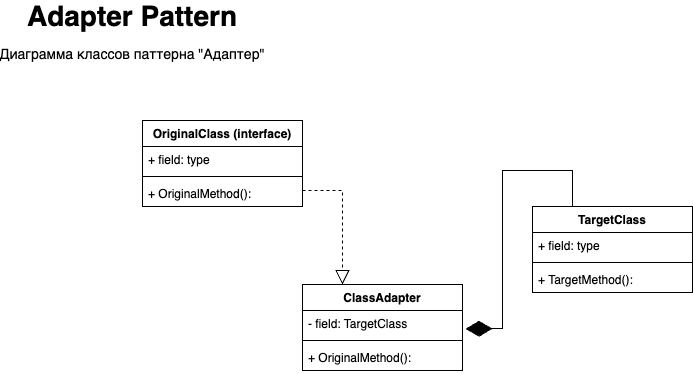

The diagram above was exported from draw.io. Its source (the exported page's mxGraphModel, read from the mxfile embedded in the PNG):
<mxGraphModel dx="1577" dy="858" grid="1" gridSize="10" guides="1" tooltips="1" connect="1" arrows="1" fold="1" page="1" pageScale="1" pageWidth="827" pageHeight="1169" math="0" shadow="0">
  <root>
    <mxCell id="0" />
    <mxCell id="1" parent="0" />
    <mxCell id="gWnw6A5nX4i1-y7w-OvK-1" value="ClassAdapter" style="swimlane;fontStyle=1;align=center;verticalAlign=top;childLayout=stackLayout;horizontal=1;startSize=26;horizontalStack=0;resizeParent=1;resizeParentMax=0;resizeLast=0;collapsible=1;marginBottom=0;" vertex="1" parent="1">
      <mxGeometry x="320" y="314" width="160" height="86" as="geometry" />
    </mxCell>
    <mxCell id="gWnw6A5nX4i1-y7w-OvK-2" value="- field: TargetClass" style="text;strokeColor=none;fillColor=none;align=left;verticalAlign=top;spacingLeft=4;spacingRight=4;overflow=hidden;rotatable=0;points=[[0,0.5],[1,0.5]];portConstraint=eastwest;" vertex="1" parent="gWnw6A5nX4i1-y7w-OvK-1">
      <mxGeometry y="26" width="160" height="26" as="geometry" />
    </mxCell>
    <mxCell id="gWnw6A5nX4i1-y7w-OvK-3" value="" style="line;strokeWidth=1;fillColor=none;align=left;verticalAlign=middle;spacingTop=-1;spacingLeft=3;spacingRight=3;rotatable=0;labelPosition=right;points=[];portConstraint=eastwest;strokeColor=inherit;" vertex="1" parent="gWnw6A5nX4i1-y7w-OvK-1">
      <mxGeometry y="52" width="160" height="8" as="geometry" />
    </mxCell>
    <mxCell id="gWnw6A5nX4i1-y7w-OvK-4" value="+ OriginalMethod():" style="text;strokeColor=none;fillColor=none;align=left;verticalAlign=top;spacingLeft=4;spacingRight=4;overflow=hidden;rotatable=0;points=[[0,0.5],[1,0.5]];portConstraint=eastwest;" vertex="1" parent="gWnw6A5nX4i1-y7w-OvK-1">
      <mxGeometry y="60" width="160" height="26" as="geometry" />
    </mxCell>
    <mxCell id="gWnw6A5nX4i1-y7w-OvK-5" value="TargetClass" style="swimlane;fontStyle=1;align=center;verticalAlign=top;childLayout=stackLayout;horizontal=1;startSize=26;horizontalStack=0;resizeParent=1;resizeParentMax=0;resizeLast=0;collapsible=1;marginBottom=0;" vertex="1" parent="1">
      <mxGeometry x="550" y="236" width="160" height="86" as="geometry" />
    </mxCell>
    <mxCell id="gWnw6A5nX4i1-y7w-OvK-6" value="+ field: type" style="text;strokeColor=none;fillColor=none;align=left;verticalAlign=top;spacingLeft=4;spacingRight=4;overflow=hidden;rotatable=0;points=[[0,0.5],[1,0.5]];portConstraint=eastwest;" vertex="1" parent="gWnw6A5nX4i1-y7w-OvK-5">
      <mxGeometry y="26" width="160" height="26" as="geometry" />
    </mxCell>
    <mxCell id="gWnw6A5nX4i1-y7w-OvK-7" value="" style="line;strokeWidth=1;fillColor=none;align=left;verticalAlign=middle;spacingTop=-1;spacingLeft=3;spacingRight=3;rotatable=0;labelPosition=right;points=[];portConstraint=eastwest;strokeColor=inherit;" vertex="1" parent="gWnw6A5nX4i1-y7w-OvK-5">
      <mxGeometry y="52" width="160" height="8" as="geometry" />
    </mxCell>
    <mxCell id="gWnw6A5nX4i1-y7w-OvK-8" value="+ TargetMethod():" style="text;strokeColor=none;fillColor=none;align=left;verticalAlign=top;spacingLeft=4;spacingRight=4;overflow=hidden;rotatable=0;points=[[0,0.5],[1,0.5]];portConstraint=eastwest;" vertex="1" parent="gWnw6A5nX4i1-y7w-OvK-5">
      <mxGeometry y="60" width="160" height="26" as="geometry" />
    </mxCell>
    <mxCell id="gWnw6A5nX4i1-y7w-OvK-9" value="OriginalClass (interface)" style="swimlane;fontStyle=1;align=center;verticalAlign=top;childLayout=stackLayout;horizontal=1;startSize=26;horizontalStack=0;resizeParent=1;resizeParentMax=0;resizeLast=0;collapsible=1;marginBottom=0;" vertex="1" parent="1">
      <mxGeometry x="160" y="150" width="160" height="86" as="geometry" />
    </mxCell>
    <mxCell id="gWnw6A5nX4i1-y7w-OvK-10" value="+ field: type" style="text;strokeColor=none;fillColor=none;align=left;verticalAlign=top;spacingLeft=4;spacingRight=4;overflow=hidden;rotatable=0;points=[[0,0.5],[1,0.5]];portConstraint=eastwest;" vertex="1" parent="gWnw6A5nX4i1-y7w-OvK-9">
      <mxGeometry y="26" width="160" height="26" as="geometry" />
    </mxCell>
    <mxCell id="gWnw6A5nX4i1-y7w-OvK-11" value="" style="line;strokeWidth=1;fillColor=none;align=left;verticalAlign=middle;spacingTop=-1;spacingLeft=3;spacingRight=3;rotatable=0;labelPosition=right;points=[];portConstraint=eastwest;strokeColor=inherit;" vertex="1" parent="gWnw6A5nX4i1-y7w-OvK-9">
      <mxGeometry y="52" width="160" height="8" as="geometry" />
    </mxCell>
    <mxCell id="gWnw6A5nX4i1-y7w-OvK-12" value="+ OriginalMethod():" style="text;strokeColor=none;fillColor=none;align=left;verticalAlign=top;spacingLeft=4;spacingRight=4;overflow=hidden;rotatable=0;points=[[0,0.5],[1,0.5]];portConstraint=eastwest;" vertex="1" parent="gWnw6A5nX4i1-y7w-OvK-9">
      <mxGeometry y="60" width="160" height="26" as="geometry" />
    </mxCell>
    <mxCell id="gWnw6A5nX4i1-y7w-OvK-19" value="Adapter Pattern" style="text;align=center;fontStyle=1;verticalAlign=middle;spacingLeft=3;spacingRight=3;strokeColor=none;rotatable=0;points=[[0,0.5],[1,0.5]];portConstraint=eastwest;fontSize=28;" vertex="1" parent="1">
      <mxGeometry x="110" y="30" width="80" height="26" as="geometry" />
    </mxCell>
    <mxCell id="gWnw6A5nX4i1-y7w-OvK-20" value="Диаграмма классов паттерна &quot;Адаптер&quot;" style="text;align=center;fontStyle=0;verticalAlign=middle;spacingLeft=3;spacingRight=3;strokeColor=none;rotatable=0;points=[[0,0.5],[1,0.5]];portConstraint=eastwest;fontSize=14;" vertex="1" parent="1">
      <mxGeometry x="110" y="70" width="80" height="26" as="geometry" />
    </mxCell>
    <mxCell id="gWnw6A5nX4i1-y7w-OvK-21" value="" style="endArrow=block;dashed=1;endFill=0;endSize=12;html=1;rounded=0;fontSize=14;entryX=0.25;entryY=0;entryDx=0;entryDy=0;" edge="1" parent="1" target="gWnw6A5nX4i1-y7w-OvK-1">
      <mxGeometry width="160" relative="1" as="geometry">
        <mxPoint x="320" y="220" as="sourcePoint" />
        <mxPoint x="470" y="180" as="targetPoint" />
        <Array as="points">
          <mxPoint x="360" y="220" />
        </Array>
      </mxGeometry>
    </mxCell>
    <mxCell id="gWnw6A5nX4i1-y7w-OvK-24" value="" style="endArrow=diamondThin;endFill=1;endSize=24;html=1;rounded=0;fontSize=14;exitX=0.25;exitY=0;exitDx=0;exitDy=0;entryX=1.019;entryY=0.708;entryDx=0;entryDy=0;entryPerimeter=0;" edge="1" parent="1" source="gWnw6A5nX4i1-y7w-OvK-5" target="gWnw6A5nX4i1-y7w-OvK-2">
      <mxGeometry width="160" relative="1" as="geometry">
        <mxPoint x="370" y="210" as="sourcePoint" />
        <mxPoint x="530" y="210" as="targetPoint" />
        <Array as="points">
          <mxPoint x="590" y="200" />
          <mxPoint x="520" y="200" />
          <mxPoint x="520" y="358" />
        </Array>
      </mxGeometry>
    </mxCell>
  </root>
</mxGraphModel>